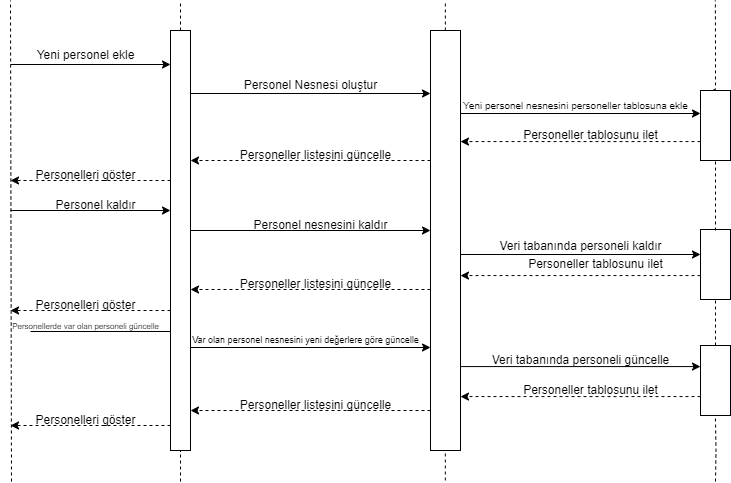

The diagram above was exported from draw.io. Its source (the exported page's mxGraphModel, read from the mxfile embedded in the PNG):
<mxGraphModel dx="1434" dy="-389" grid="1" gridSize="10" guides="1" tooltips="1" connect="1" arrows="1" fold="1" page="1" pageScale="1" pageWidth="827" pageHeight="1169" math="0" shadow="0">
  <root>
    <mxCell id="0" />
    <mxCell id="1" parent="0" />
    <mxCell id="hjxT-PmVXeK_1EhAFnpr-1" value="" style="endArrow=classic;html=1;rounded=0;" parent="1" edge="1">
      <mxGeometry width="50" height="50" relative="1" as="geometry">
        <mxPoint x="40" y="1233" as="sourcePoint" />
        <mxPoint x="200" y="1233" as="targetPoint" />
      </mxGeometry>
    </mxCell>
    <mxCell id="hjxT-PmVXeK_1EhAFnpr-2" value="Yeni personel ekle" style="text;html=1;align=center;verticalAlign=middle;resizable=0;points=[];autosize=1;strokeColor=none;fillColor=none;" parent="1" vertex="1">
      <mxGeometry x="55" y="1209" width="120" height="30" as="geometry" />
    </mxCell>
    <mxCell id="hjxT-PmVXeK_1EhAFnpr-3" value="" style="endArrow=classic;html=1;rounded=0;" parent="1" edge="1">
      <mxGeometry width="50" height="50" relative="1" as="geometry">
        <mxPoint x="220" y="1262" as="sourcePoint" />
        <mxPoint x="460" y="1262" as="targetPoint" />
      </mxGeometry>
    </mxCell>
    <mxCell id="hjxT-PmVXeK_1EhAFnpr-4" value="Personel Nesnesi oluştur" style="text;html=1;align=center;verticalAlign=middle;resizable=0;points=[];autosize=1;strokeColor=none;fillColor=none;" parent="1" vertex="1">
      <mxGeometry x="260" y="1239" width="160" height="30" as="geometry" />
    </mxCell>
    <mxCell id="hjxT-PmVXeK_1EhAFnpr-5" value="" style="endArrow=classic;html=1;rounded=0;" parent="1" edge="1">
      <mxGeometry width="50" height="50" relative="1" as="geometry">
        <mxPoint x="490" y="1282" as="sourcePoint" />
        <mxPoint x="730" y="1282" as="targetPoint" />
      </mxGeometry>
    </mxCell>
    <mxCell id="hjxT-PmVXeK_1EhAFnpr-6" value="Yeni personel nesnesini personeller tablosuna ekle" style="text;html=1;align=center;verticalAlign=middle;resizable=0;points=[];autosize=1;strokeColor=none;fillColor=none;fontSize=10;" parent="1" vertex="1">
      <mxGeometry x="480" y="1259" width="250" height="30" as="geometry" />
    </mxCell>
    <mxCell id="hjxT-PmVXeK_1EhAFnpr-7" value="" style="endArrow=classic;html=1;rounded=0;dashed=1;" parent="1" edge="1">
      <mxGeometry width="50" height="50" relative="1" as="geometry">
        <mxPoint x="730" y="1310.08" as="sourcePoint" />
        <mxPoint x="490" y="1310.08" as="targetPoint" />
      </mxGeometry>
    </mxCell>
    <mxCell id="hjxT-PmVXeK_1EhAFnpr-8" value="Personeller tablosunu ilet" style="text;html=1;align=center;verticalAlign=middle;resizable=0;points=[];autosize=1;strokeColor=none;fillColor=none;" parent="1" vertex="1">
      <mxGeometry x="540" y="1289" width="160" height="30" as="geometry" />
    </mxCell>
    <mxCell id="hjxT-PmVXeK_1EhAFnpr-9" value="" style="endArrow=classic;html=1;rounded=0;dashed=1;" parent="1" edge="1">
      <mxGeometry width="50" height="50" relative="1" as="geometry">
        <mxPoint x="460" y="1329" as="sourcePoint" />
        <mxPoint x="220" y="1329" as="targetPoint" />
      </mxGeometry>
    </mxCell>
    <mxCell id="hjxT-PmVXeK_1EhAFnpr-10" value="Personeller listesini güncelle" style="text;html=1;align=center;verticalAlign=middle;resizable=0;points=[];autosize=1;strokeColor=none;fillColor=none;" parent="1" vertex="1">
      <mxGeometry x="260" y="1309" width="170" height="30" as="geometry" />
    </mxCell>
    <mxCell id="hjxT-PmVXeK_1EhAFnpr-11" value="" style="endArrow=classic;html=1;rounded=0;dashed=1;" parent="1" edge="1">
      <mxGeometry width="50" height="50" relative="1" as="geometry">
        <mxPoint x="200" y="1349" as="sourcePoint" />
        <mxPoint x="40" y="1349" as="targetPoint" />
      </mxGeometry>
    </mxCell>
    <mxCell id="hjxT-PmVXeK_1EhAFnpr-12" value="Personelleri göster" style="text;html=1;align=center;verticalAlign=middle;resizable=0;points=[];autosize=1;strokeColor=none;fillColor=none;" parent="1" vertex="1">
      <mxGeometry x="55" y="1329" width="120" height="30" as="geometry" />
    </mxCell>
    <mxCell id="hjxT-PmVXeK_1EhAFnpr-13" value="" style="endArrow=classic;html=1;rounded=0;dashed=1;" parent="1" edge="1">
      <mxGeometry width="50" height="50" relative="1" as="geometry">
        <mxPoint x="200" y="1479" as="sourcePoint" />
        <mxPoint x="40" y="1479" as="targetPoint" />
      </mxGeometry>
    </mxCell>
    <mxCell id="hjxT-PmVXeK_1EhAFnpr-14" value="Personelleri göster" style="text;html=1;align=center;verticalAlign=middle;resizable=0;points=[];autosize=1;strokeColor=none;fillColor=none;" parent="1" vertex="1">
      <mxGeometry x="55" y="1459" width="120" height="30" as="geometry" />
    </mxCell>
    <mxCell id="hjxT-PmVXeK_1EhAFnpr-15" value="" style="endArrow=classic;html=1;rounded=0;" parent="1" edge="1">
      <mxGeometry width="50" height="50" relative="1" as="geometry">
        <mxPoint x="40" y="1379" as="sourcePoint" />
        <mxPoint x="200" y="1379" as="targetPoint" />
      </mxGeometry>
    </mxCell>
    <mxCell id="hjxT-PmVXeK_1EhAFnpr-16" value="Personel kaldır" style="text;html=1;align=center;verticalAlign=middle;resizable=0;points=[];autosize=1;strokeColor=none;fillColor=none;" parent="1" vertex="1">
      <mxGeometry x="75" y="1359" width="100" height="30" as="geometry" />
    </mxCell>
    <mxCell id="hjxT-PmVXeK_1EhAFnpr-17" value="" style="endArrow=classic;html=1;rounded=0;" parent="1" edge="1">
      <mxGeometry width="50" height="50" relative="1" as="geometry">
        <mxPoint x="220" y="1399" as="sourcePoint" />
        <mxPoint x="460" y="1399" as="targetPoint" />
      </mxGeometry>
    </mxCell>
    <mxCell id="hjxT-PmVXeK_1EhAFnpr-18" value="Personel nesnesini kaldır" style="text;html=1;align=center;verticalAlign=middle;resizable=0;points=[];autosize=1;strokeColor=none;fillColor=none;" parent="1" vertex="1">
      <mxGeometry x="270" y="1379" width="160" height="30" as="geometry" />
    </mxCell>
    <mxCell id="hjxT-PmVXeK_1EhAFnpr-19" value="" style="endArrow=classic;html=1;rounded=0;" parent="1" edge="1">
      <mxGeometry width="50" height="50" relative="1" as="geometry">
        <mxPoint x="490" y="1423" as="sourcePoint" />
        <mxPoint x="730" y="1423" as="targetPoint" />
      </mxGeometry>
    </mxCell>
    <mxCell id="hjxT-PmVXeK_1EhAFnpr-20" value="Veri tabanında personeli kaldır" style="text;html=1;align=center;verticalAlign=middle;resizable=0;points=[];autosize=1;strokeColor=none;fillColor=none;" parent="1" vertex="1">
      <mxGeometry x="515" y="1400.08" width="190" height="30" as="geometry" />
    </mxCell>
    <mxCell id="hjxT-PmVXeK_1EhAFnpr-21" value="" style="endArrow=classic;html=1;rounded=0;dashed=1;" parent="1" edge="1">
      <mxGeometry width="50" height="50" relative="1" as="geometry">
        <mxPoint x="730" y="1444.08" as="sourcePoint" />
        <mxPoint x="490" y="1444.08" as="targetPoint" />
      </mxGeometry>
    </mxCell>
    <mxCell id="hjxT-PmVXeK_1EhAFnpr-22" value="Personeller tablosunu ilet" style="text;html=1;align=center;verticalAlign=middle;resizable=0;points=[];autosize=1;strokeColor=none;fillColor=none;" parent="1" vertex="1">
      <mxGeometry x="545" y="1418" width="160" height="30" as="geometry" />
    </mxCell>
    <mxCell id="hjxT-PmVXeK_1EhAFnpr-23" value="" style="endArrow=classic;html=1;rounded=0;dashed=1;" parent="1" edge="1">
      <mxGeometry width="50" height="50" relative="1" as="geometry">
        <mxPoint x="460" y="1458" as="sourcePoint" />
        <mxPoint x="220" y="1458" as="targetPoint" />
      </mxGeometry>
    </mxCell>
    <mxCell id="hjxT-PmVXeK_1EhAFnpr-24" value="Personeller listesini güncelle" style="text;html=1;align=center;verticalAlign=middle;resizable=0;points=[];autosize=1;strokeColor=none;fillColor=none;" parent="1" vertex="1">
      <mxGeometry x="260" y="1438" width="170" height="30" as="geometry" />
    </mxCell>
    <mxCell id="hjxT-PmVXeK_1EhAFnpr-25" value="" style="endArrow=classic;html=1;rounded=0;" parent="1" edge="1">
      <mxGeometry width="50" height="50" relative="1" as="geometry">
        <mxPoint x="60" y="1500" as="sourcePoint" />
        <mxPoint x="220" y="1500" as="targetPoint" />
      </mxGeometry>
    </mxCell>
    <mxCell id="hjxT-PmVXeK_1EhAFnpr-26" value="&lt;font style=&quot;font-size: 8px;&quot;&gt;Personellerde var olan personeli güncelle&lt;/font&gt;" style="text;html=1;align=center;verticalAlign=middle;resizable=0;points=[];autosize=1;strokeColor=none;fillColor=none;" parent="1" vertex="1">
      <mxGeometry x="30" y="1479" width="170" height="30" as="geometry" />
    </mxCell>
    <mxCell id="hjxT-PmVXeK_1EhAFnpr-27" value="" style="endArrow=classic;html=1;rounded=0;" parent="1" edge="1">
      <mxGeometry width="50" height="50" relative="1" as="geometry">
        <mxPoint x="220" y="1516" as="sourcePoint" />
        <mxPoint x="460" y="1516" as="targetPoint" />
      </mxGeometry>
    </mxCell>
    <mxCell id="hjxT-PmVXeK_1EhAFnpr-28" value="&lt;font style=&quot;font-size: 9px;&quot;&gt;Var olan personel nesnesini yeni değerlere göre güncelle&lt;/font&gt;" style="text;html=1;align=center;verticalAlign=middle;resizable=0;points=[];autosize=1;strokeColor=none;fillColor=none;fontSize=9;" parent="1" vertex="1">
      <mxGeometry x="210" y="1499" width="250" height="20" as="geometry" />
    </mxCell>
    <mxCell id="hjxT-PmVXeK_1EhAFnpr-29" value="" style="endArrow=classic;html=1;rounded=0;" parent="1" edge="1">
      <mxGeometry width="50" height="50" relative="1" as="geometry">
        <mxPoint x="490" y="1535.08" as="sourcePoint" />
        <mxPoint x="730" y="1535.08" as="targetPoint" />
      </mxGeometry>
    </mxCell>
    <mxCell id="hjxT-PmVXeK_1EhAFnpr-30" value="Veri tabanında personeli güncelle" style="text;html=1;align=center;verticalAlign=middle;resizable=0;points=[];autosize=1;strokeColor=none;fillColor=none;" parent="1" vertex="1">
      <mxGeometry x="510" y="1514" width="200" height="30" as="geometry" />
    </mxCell>
    <mxCell id="hjxT-PmVXeK_1EhAFnpr-31" value="" style="endArrow=classic;html=1;rounded=0;dashed=1;" parent="1" edge="1">
      <mxGeometry width="50" height="50" relative="1" as="geometry">
        <mxPoint x="730" y="1565.08" as="sourcePoint" />
        <mxPoint x="490" y="1565.08" as="targetPoint" />
      </mxGeometry>
    </mxCell>
    <mxCell id="hjxT-PmVXeK_1EhAFnpr-32" value="Personeller tablosunu ilet" style="text;html=1;align=center;verticalAlign=middle;resizable=0;points=[];autosize=1;strokeColor=none;fillColor=none;" parent="1" vertex="1">
      <mxGeometry x="540" y="1544" width="160" height="30" as="geometry" />
    </mxCell>
    <mxCell id="hjxT-PmVXeK_1EhAFnpr-33" value="" style="endArrow=classic;html=1;rounded=0;dashed=1;" parent="1" edge="1">
      <mxGeometry width="50" height="50" relative="1" as="geometry">
        <mxPoint x="460" y="1579" as="sourcePoint" />
        <mxPoint x="220" y="1579" as="targetPoint" />
      </mxGeometry>
    </mxCell>
    <mxCell id="hjxT-PmVXeK_1EhAFnpr-34" value="Personeller listesini güncelle" style="text;html=1;align=center;verticalAlign=middle;resizable=0;points=[];autosize=1;strokeColor=none;fillColor=none;" parent="1" vertex="1">
      <mxGeometry x="260" y="1559" width="170" height="30" as="geometry" />
    </mxCell>
    <mxCell id="hjxT-PmVXeK_1EhAFnpr-35" value="" style="endArrow=classic;html=1;rounded=0;dashed=1;" parent="1" edge="1">
      <mxGeometry width="50" height="50" relative="1" as="geometry">
        <mxPoint x="200" y="1594" as="sourcePoint" />
        <mxPoint x="40" y="1594" as="targetPoint" />
      </mxGeometry>
    </mxCell>
    <mxCell id="hjxT-PmVXeK_1EhAFnpr-36" value="Personelleri göster" style="text;html=1;align=center;verticalAlign=middle;resizable=0;points=[];autosize=1;strokeColor=none;fillColor=none;" parent="1" vertex="1">
      <mxGeometry x="55" y="1574" width="120" height="30" as="geometry" />
    </mxCell>
    <mxCell id="hjxT-PmVXeK_1EhAFnpr-37" value="" style="rounded=0;whiteSpace=wrap;html=1;" parent="1" vertex="1">
      <mxGeometry x="730" y="1259" width="30" height="70" as="geometry" />
    </mxCell>
    <mxCell id="hjxT-PmVXeK_1EhAFnpr-38" value="" style="rounded=0;whiteSpace=wrap;html=1;" parent="1" vertex="1">
      <mxGeometry x="730" y="1398" width="30" height="70" as="geometry" />
    </mxCell>
    <mxCell id="hjxT-PmVXeK_1EhAFnpr-39" value="" style="rounded=0;whiteSpace=wrap;html=1;" parent="1" vertex="1">
      <mxGeometry x="730" y="1514" width="30" height="70" as="geometry" />
    </mxCell>
    <mxCell id="hjxT-PmVXeK_1EhAFnpr-40" value="" style="endArrow=none;html=1;rounded=0;endFill=0;dashed=1;entryX=0.5;entryY=1;entryDx=0;entryDy=0;exitX=0.5;exitY=0;exitDx=0;exitDy=0;" parent="1" source="hjxT-PmVXeK_1EhAFnpr-39" edge="1">
      <mxGeometry width="50" height="50" relative="1" as="geometry">
        <mxPoint x="745" y="1509" as="sourcePoint" />
        <mxPoint x="745" y="1466.5" as="targetPoint" />
      </mxGeometry>
    </mxCell>
    <mxCell id="hjxT-PmVXeK_1EhAFnpr-41" value="" style="endArrow=none;html=1;rounded=0;endFill=0;dashed=1;entryX=0.5;entryY=1;entryDx=0;entryDy=0;" parent="1" target="hjxT-PmVXeK_1EhAFnpr-37" edge="1">
      <mxGeometry width="50" height="50" relative="1" as="geometry">
        <mxPoint x="745" y="1399" as="sourcePoint" />
        <mxPoint x="744.76" y="1351.5" as="targetPoint" />
      </mxGeometry>
    </mxCell>
    <mxCell id="eXboYLKeCvXuSGMUm0uh-1" value="" style="rounded=0;whiteSpace=wrap;html=1;" parent="1" vertex="1">
      <mxGeometry x="460" y="1199" width="30" height="420" as="geometry" />
    </mxCell>
    <mxCell id="1zJPK5RSa9dHXFwX8feK-1" style="edgeStyle=orthogonalEdgeStyle;rounded=0;orthogonalLoop=1;jettySize=auto;html=1;exitX=0.5;exitY=0;exitDx=0;exitDy=0;endArrow=none;endFill=0;dashed=1;" parent="1" source="GcFvNoAVJVYRe12M95kX-1" edge="1">
      <mxGeometry relative="1" as="geometry">
        <mxPoint x="210" y="1169" as="targetPoint" />
      </mxGeometry>
    </mxCell>
    <mxCell id="GcFvNoAVJVYRe12M95kX-1" value="" style="rounded=0;whiteSpace=wrap;html=1;" parent="1" vertex="1">
      <mxGeometry x="200" y="1199" width="20" height="420" as="geometry" />
    </mxCell>
    <mxCell id="r7TXUehWYp3neMlNGUJ9-1" value="" style="endArrow=none;html=1;rounded=0;endFill=0;dashed=1;" parent="1" edge="1">
      <mxGeometry width="50" height="50" relative="1" as="geometry">
        <mxPoint x="41" y="1650" as="sourcePoint" />
        <mxPoint x="40" y="1169" as="targetPoint" />
      </mxGeometry>
    </mxCell>
    <mxCell id="1zJPK5RSa9dHXFwX8feK-2" style="edgeStyle=orthogonalEdgeStyle;rounded=0;orthogonalLoop=1;jettySize=auto;html=1;exitX=0.5;exitY=0;exitDx=0;exitDy=0;endArrow=none;endFill=0;dashed=1;" parent="1" edge="1">
      <mxGeometry relative="1" as="geometry">
        <mxPoint x="474.86" y="1169" as="targetPoint" />
        <mxPoint x="474.86" y="1199" as="sourcePoint" />
      </mxGeometry>
    </mxCell>
    <mxCell id="1zJPK5RSa9dHXFwX8feK-3" style="edgeStyle=orthogonalEdgeStyle;rounded=0;orthogonalLoop=1;jettySize=auto;html=1;exitX=0.437;exitY=-0.015;exitDx=0;exitDy=0;endArrow=none;endFill=0;dashed=1;exitPerimeter=0;" parent="1" source="hjxT-PmVXeK_1EhAFnpr-37" edge="1">
      <mxGeometry relative="1" as="geometry">
        <mxPoint x="744.86" y="1169" as="targetPoint" />
        <mxPoint x="744.86" y="1199" as="sourcePoint" />
        <Array as="points">
          <mxPoint x="745" y="1258" />
          <mxPoint x="745" y="1215" />
        </Array>
      </mxGeometry>
    </mxCell>
    <mxCell id="-haU-3mUpJlNNHB_NbwU-1" style="edgeStyle=orthogonalEdgeStyle;rounded=0;orthogonalLoop=1;jettySize=auto;html=1;exitX=0.5;exitY=0;exitDx=0;exitDy=0;endArrow=none;endFill=0;dashed=1;" parent="1" edge="1">
      <mxGeometry relative="1" as="geometry">
        <mxPoint x="474.83" y="1619" as="targetPoint" />
        <mxPoint x="474.83" y="1649" as="sourcePoint" />
      </mxGeometry>
    </mxCell>
    <mxCell id="-haU-3mUpJlNNHB_NbwU-2" style="edgeStyle=orthogonalEdgeStyle;rounded=0;orthogonalLoop=1;jettySize=auto;html=1;endArrow=none;endFill=0;dashed=1;" parent="1" edge="1">
      <mxGeometry relative="1" as="geometry">
        <mxPoint x="744.8599999999999" y="1584" as="targetPoint" />
        <mxPoint x="745" y="1650" as="sourcePoint" />
      </mxGeometry>
    </mxCell>
    <mxCell id="-haU-3mUpJlNNHB_NbwU-3" style="edgeStyle=orthogonalEdgeStyle;rounded=0;orthogonalLoop=1;jettySize=auto;html=1;endArrow=none;endFill=0;dashed=1;" parent="1" edge="1">
      <mxGeometry relative="1" as="geometry">
        <mxPoint x="209.9999999999999" y="1619" as="targetPoint" />
        <mxPoint x="210" y="1650" as="sourcePoint" />
      </mxGeometry>
    </mxCell>
  </root>
</mxGraphModel>